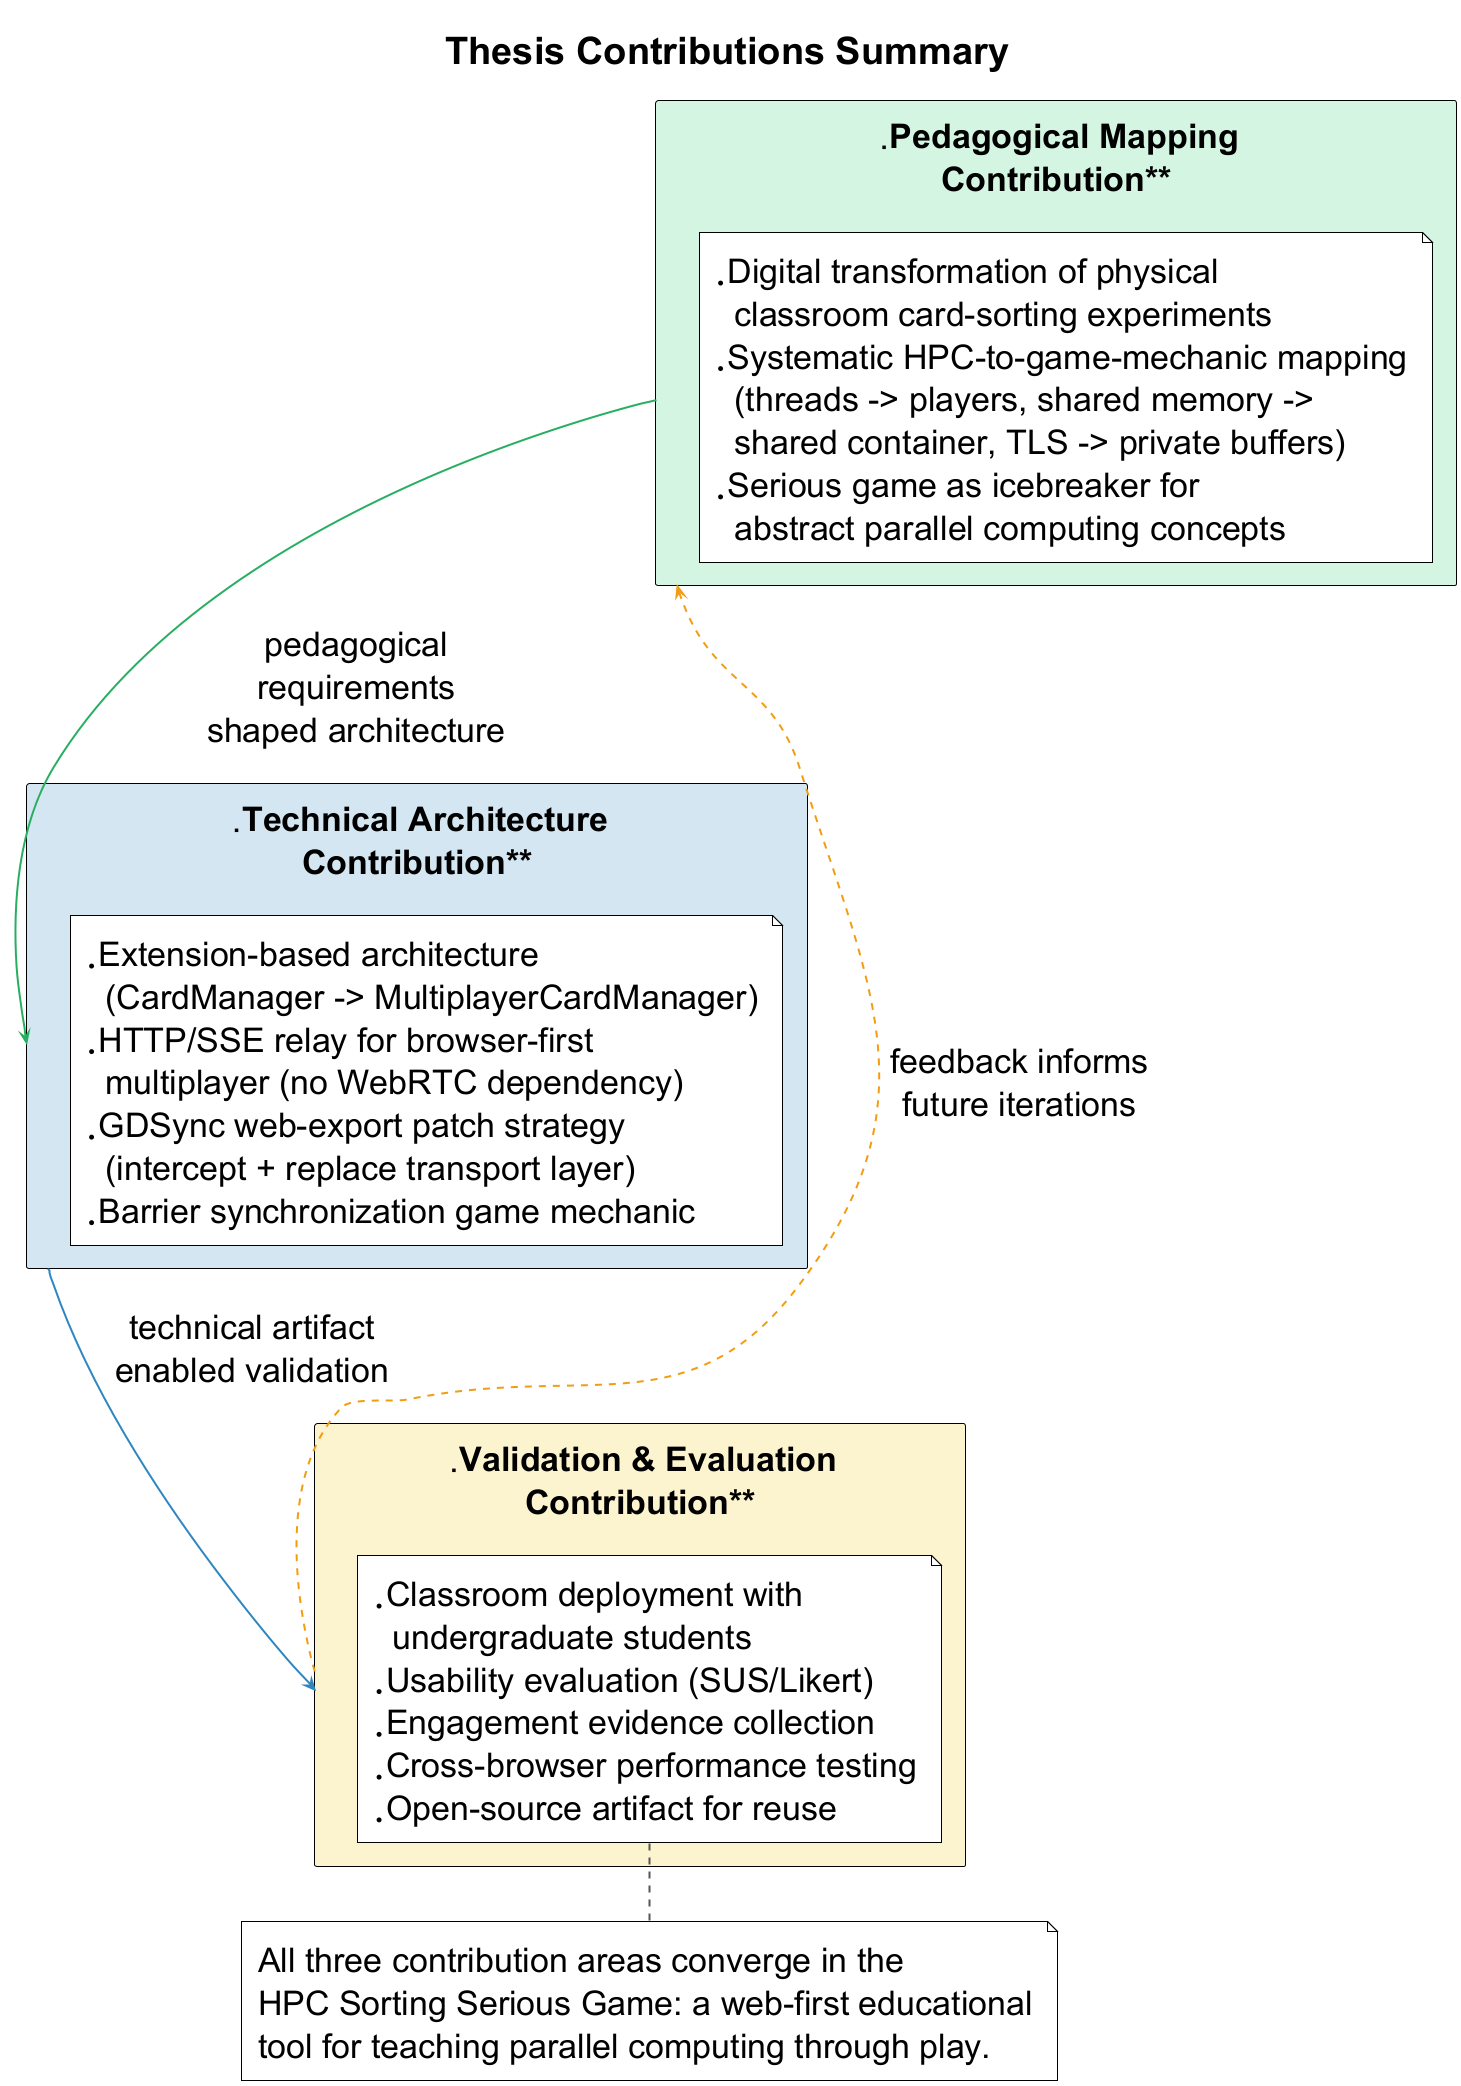

The diagram above was rendered by PlantUML. Its source (embedded in the PNG):
@startuml contributions-summary-overview
!theme plain
!include ../shared/theme.puml

title Thesis Contributions Summary

rectangle "**Pedagogical Mapping\nContribution**" as PED #D5F5E3 {
  note as PED_N
  * Digital transformation of physical
    classroom card-sorting experiments
  * Systematic HPC-to-game-mechanic mapping
    (threads -> players, shared memory ->
    shared container, TLS -> private buffers)
  * Serious game as icebreaker for
    abstract parallel computing concepts
  end note
}

rectangle "**Technical Architecture\nContribution**" as ARCH #D4E6F1 {
  note as ARCH_N
  * Extension-based architecture
    (CardManager -> MultiplayerCardManager)
  * HTTP/SSE relay for browser-first
    multiplayer (no WebRTC dependency)
  * GDSync web-export patch strategy
    (intercept + replace transport layer)
  * Barrier synchronization game mechanic
  end note
}

rectangle "**Validation & Evaluation\nContribution**" as EVAL #FCF3CF {
  note as EVAL_N
  * Classroom deployment with
    undergraduate students
  * Usability evaluation (SUS/Likert)
  * Engagement evidence collection
  * Cross-browser performance testing
  * Open-source artifact for reuse
  end note
}

PED -[#27AE60,bold]-> ARCH : pedagogical\nrequirements\nshaped architecture
ARCH -[#2E86C1,bold]-> EVAL : technical artifact\nenabled validation
EVAL -[#F39C12,bold,dashed]-> PED : feedback informs\nfuture iterations

note bottom
All three contribution areas converge in the
HPC Sorting Serious Game: a web-first educational
tool for teaching parallel computing through play.
end note

@enduml